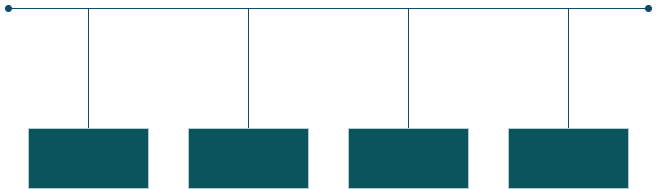

The diagram above was exported from draw.io. Its source (the exported page's mxGraphModel, read from the mxfile embedded in the PNG):
<mxGraphModel dx="1171" dy="777" grid="1" gridSize="10" guides="1" tooltips="1" connect="1" arrows="1" fold="1" page="1" pageScale="1" pageWidth="827" pageHeight="1169" math="0" shadow="0">
  <root>
    <mxCell id="0" />
    <mxCell id="1" parent="0" />
    <mxCell id="k60MP2Hm6dF_cBWk-Ct1-3" edge="1" parent="1" style="endArrow=oval;html=1;rounded=0;startArrow=oval;startFill=1;endFill=1;strokeColor=#0B4D6A;labelBackgroundColor=none;fontColor=default;" value="">
      <mxGeometry height="50" relative="1" width="50" as="geometry">
        <mxPoint x="80" y="400" as="sourcePoint" />
        <mxPoint x="720" y="400" as="targetPoint" />
      </mxGeometry>
    </mxCell>
    <mxCell id="k60MP2Hm6dF_cBWk-Ct1-5" edge="1" parent="1" style="endArrow=none;html=1;rounded=0;strokeColor=#0B4D6A;labelBackgroundColor=none;fontColor=default;" value="">
      <mxGeometry height="50" relative="1" width="50" as="geometry">
        <mxPoint x="160" y="400" as="sourcePoint" />
        <mxPoint x="160" y="520" as="targetPoint" />
      </mxGeometry>
    </mxCell>
    <mxCell id="k60MP2Hm6dF_cBWk-Ct1-6" edge="1" parent="1" style="endArrow=none;html=1;rounded=0;strokeColor=#0B4D6A;labelBackgroundColor=none;fontColor=default;" value="">
      <mxGeometry height="50" relative="1" width="50" as="geometry">
        <mxPoint x="320" y="520" as="sourcePoint" />
        <mxPoint x="320" y="400" as="targetPoint" />
      </mxGeometry>
    </mxCell>
    <mxCell id="k60MP2Hm6dF_cBWk-Ct1-7" edge="1" parent="1" style="endArrow=none;html=1;rounded=0;strokeColor=#0B4D6A;labelBackgroundColor=none;fontColor=default;" value="">
      <mxGeometry height="50" relative="1" width="50" as="geometry">
        <mxPoint x="640" y="520" as="sourcePoint" />
        <mxPoint x="640" y="400" as="targetPoint" />
      </mxGeometry>
    </mxCell>
    <mxCell id="k60MP2Hm6dF_cBWk-Ct1-8" edge="1" parent="1" style="endArrow=none;html=1;rounded=0;strokeColor=#0B4D6A;labelBackgroundColor=none;fontColor=default;" value="">
      <mxGeometry height="50" relative="1" width="50" as="geometry">
        <mxPoint x="480" y="520" as="sourcePoint" />
        <mxPoint x="480" y="400" as="targetPoint" />
      </mxGeometry>
    </mxCell>
    <mxCell id="k60MP2Hm6dF_cBWk-Ct1-15" parent="1" style="rounded=0;whiteSpace=wrap;html=1;labelBackgroundColor=none;fillColor=#09555B;strokeColor=#BAC8D3;fontColor=#EEEEEE;" value="" vertex="1">
      <mxGeometry height="60" width="120" x="100" y="520" as="geometry" />
    </mxCell>
    <mxCell id="k60MP2Hm6dF_cBWk-Ct1-16" parent="1" style="rounded=0;whiteSpace=wrap;html=1;labelBackgroundColor=none;fillColor=#09555B;strokeColor=#BAC8D3;fontColor=#EEEEEE;" value="" vertex="1">
      <mxGeometry height="60" width="120" x="420" y="520" as="geometry" />
    </mxCell>
    <mxCell id="k60MP2Hm6dF_cBWk-Ct1-17" parent="1" style="rounded=0;whiteSpace=wrap;html=1;labelBackgroundColor=none;fillColor=#09555B;strokeColor=#BAC8D3;fontColor=#EEEEEE;" value="" vertex="1">
      <mxGeometry height="60" width="120" x="580" y="520" as="geometry" />
    </mxCell>
    <mxCell id="k60MP2Hm6dF_cBWk-Ct1-18" parent="1" style="rounded=0;whiteSpace=wrap;html=1;labelBackgroundColor=none;fillColor=#09555B;strokeColor=#BAC8D3;fontColor=#EEEEEE;" value="" vertex="1">
      <mxGeometry height="60" width="120" x="260" y="520" as="geometry" />
    </mxCell>
  </root>
</mxGraphModel>